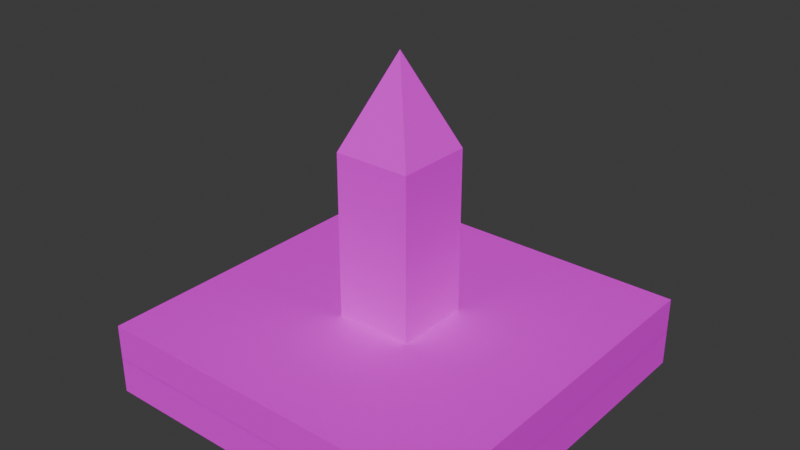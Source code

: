 # Source: tile-monolyth.blend  (saved by Blender 4.2.66; exported with 4.5.12 LTS)
import bpy
from mathutils import Matrix  # noqa: F401  (used for matrix-valued properties, if any)

bpy.ops.wm.read_factory_settings(use_empty=True)
scene = bpy.context.scene
scene.name = 'Scene'

# ---- collections
col_collection = bpy.data.collections.new('Collection'); scene.collection.children.link(col_collection)
col_collection_2 = bpy.data.collections.new('Collection 2'); scene.collection.children.link(col_collection_2)

# ---- images (referenced by path relative to the original .blend; pixels are not part of the script)
import os
ASSET_DIR = os.environ.get("B2B_ASSET_DIR", "")  # directory of the original .blend (textures are referenced by path, not embedded)
HERE = os.path.dirname(os.path.abspath(__file__))  # packed textures are extracted next to this script under _unpacked/

def load_image(name, relpath, width, height, colorspace="sRGB"):
    """Load a texture the original file referenced (path relative to the .blend, or extracted next to this script)."""
    p = next((c for c in (os.path.join(HERE, relpath), os.path.join(ASSET_DIR, relpath)) if relpath and os.path.exists(c)), "")
    if p:
        img = bpy.data.images.load(p, check_existing=True)
        img.name = name
    else:  # same state as the original file: an image datablock whose file is absent (Cycles renders it pink)
        img = bpy.data.images.new(name, width, height)
        img.source = "FILE"
        img.filepath = "//" + (relpath or name)
    img.colorspace_settings.name = colorspace
    return img
img_uv_tile_straight_png = load_image('uv-tile-straight.png', 'uv-tile-straight.png', 1024, 1024, 'sRGB')
img_grass_texture_seamless_jpg = load_image('grass-texture-seamless.jpg', 'grass-texture-seamless.jpg', 1024, 1024, 'sRGB')
img_uv_map_grass_textured_png = load_image('uv-map-grass-textured.png', 'uv-map-grass-textured.png', 1024, 1024, 'sRGB')
img_uv_map_monolyth_textured_png = load_image('uv-map-monolyth-textured.png', 'textures/uv-map-monolyth-textured.png', 1024, 1024, 'sRGB')

# ---- materials (node trees are filled in below, after node groups)
mat_material = bpy.data.materials.new('Material')
mat_material.alpha_threshold = 0.0
mat_material.use_transparent_shadow = False
mat_material.roughness = 0.5
mat_material.line_color = (0.0, 0.0, 0.0, 1.0)
mat_grass_001 = bpy.data.materials.new('grass.001')
mat_grass_001.alpha_threshold = 0.0
mat_grass_001.use_transparent_shadow = False
mat_grass_001.roughness = 0.5
mat_grass_001.line_color = (0.0, 0.0, 0.0, 1.0)
mat_grass2 = bpy.data.materials.new('grass2')
mat_material_001 = bpy.data.materials.new('Material.001')
mat_material_006 = bpy.data.materials.new('Material.006')

# ---- material node trees
mat_material.use_nodes = True; mat_material.node_tree.nodes.clear()
_N = mat_material.node_tree.nodes; _L = mat_material.node_tree.links
n0 = _N.new('ShaderNodeOutputMaterial'); n0.name = 'Material Output'; n0.location = (300, 300)
n1 = _N.new('ShaderNodeBsdfPrincipled'); n1.name = 'Principled BSDF'; n1.location = (10, 300)
n1.inputs[3].default_value = 1.45
n2 = _N.new('ShaderNodeTexImage'); n2.name = 'Image Texture'; n2.location = (-280, 280)
n2.image = img_uv_tile_straight_png
_L.new(n1.outputs[0], n0.inputs[0])
_L.new(n2.outputs[0], n1.inputs[0])
n0.is_active_output = True
mat_grass_001.use_nodes = True; mat_grass_001.node_tree.nodes.clear()
_N = mat_grass_001.node_tree.nodes; _L = mat_grass_001.node_tree.links
n0 = _N.new('ShaderNodeOutputMaterial'); n0.name = 'Material Output'; n0.location = (300, 300)
n1 = _N.new('ShaderNodeBsdfPrincipled'); n1.name = 'Principled BSDF'; n1.location = (10, 300)
n1.inputs[3].default_value = 1.45
n2 = _N.new('ShaderNodeTexImage'); n2.name = 'Image Texture'; n2.location = (-280, 280)
n2.image = img_grass_texture_seamless_jpg
_L.new(n1.outputs[0], n0.inputs[0])
_L.new(n2.outputs[0], n1.inputs[0])
n0.is_active_output = True
mat_grass2.use_nodes = True; mat_grass2.node_tree.nodes.clear()
_N = mat_grass2.node_tree.nodes; _L = mat_grass2.node_tree.links
n0 = _N.new('ShaderNodeBsdfPrincipled'); n0.name = 'Principled BSDF'; n0.location = (10, 300)
n1 = _N.new('ShaderNodeOutputMaterial'); n1.name = 'Material Output'; n1.location = (300, 300)
n2 = _N.new('ShaderNodeTexImage'); n2.name = 'Image Texture'; n2.location = (-280, 280)
n2.image = img_grass_texture_seamless_jpg
_L.new(n0.outputs[0], n1.inputs[0])
_L.new(n2.outputs[0], n0.inputs[0])
n1.is_active_output = True
mat_material_001.use_nodes = True; mat_material_001.node_tree.nodes.clear()
_N = mat_material_001.node_tree.nodes; _L = mat_material_001.node_tree.links
n0 = _N.new('ShaderNodeBsdfPrincipled'); n0.name = 'Principled BSDF'; n0.location = (10, 300)
n1 = _N.new('ShaderNodeOutputMaterial'); n1.name = 'Material Output'; n1.location = (300, 300)
n2 = _N.new('ShaderNodeTexImage'); n2.name = 'Image Texture'; n2.location = (-280, 280)
n2.image = img_uv_map_grass_textured_png
_L.new(n0.outputs[0], n1.inputs[0])
_L.new(n2.outputs[0], n0.inputs[0])
n1.is_active_output = True
mat_material_006.use_nodes = True; mat_material_006.node_tree.nodes.clear()
_N = mat_material_006.node_tree.nodes; _L = mat_material_006.node_tree.links
n0 = _N.new('ShaderNodeBsdfPrincipled'); n0.name = 'Principled BSDF'; n0.location = (10, 300)
n1 = _N.new('ShaderNodeOutputMaterial'); n1.name = 'Material Output'; n1.location = (300, 300)
n2 = _N.new('ShaderNodeTexImage'); n2.name = 'Image Texture'; n2.location = (-280, 280)
n2.image = img_uv_map_monolyth_textured_png
_L.new(n0.outputs[0], n1.inputs[0])
_L.new(n2.outputs[0], n0.inputs[0])
n1.is_active_output = True

# ---- world
world_world = bpy.data.worlds.new('World'); scene.world = world_world
world_world.use_nodes = True; world_world.node_tree.nodes.clear()
_N = world_world.node_tree.nodes; _L = world_world.node_tree.links
n0 = _N.new('ShaderNodeOutputWorld'); n0.name = 'World Output'; n0.location = (300, 300)
n1 = _N.new('ShaderNodeBackground'); n1.name = 'Background'; n1.location = (10, 300)
n1.inputs[0].default_value = (0.05088, 0.05088, 0.05088, 1.0)
_L.new(n1.outputs[0], n0.inputs[0])
n0.is_active_output = True
world_world.color = (0.05088, 0.05088, 0.05088)
world_world.sun_shadow_jitter_overblur = 0.0

# ---- meshes
me_cube = bpy.data.meshes.new('Cube')
me_cube.from_pydata([(0.5, 0.5, -0.9015), (0.5, 0.5, -1.0), (0.5, -0.5, -0.9015), (0.5, -0.5, -1.0), (-0.5, 0.5, -0.9015), (-0.5, 0.5, -1.0), (-0.5, -0.5, -0.9015), (-0.5, -0.5, -1.0)], [], [(0, 4, 6, 2), (3, 2, 6, 7), (7, 6, 4, 5), (5, 1, 3, 7), (1, 0, 2, 3), (5, 4, 0, 1)])
_uv = me_cube.uv_layers.new(name='UVMap')
_uv.uv.foreach_set('vector', [0.7444, 0.4953, 0.9944, 0.4953, 0.9944, 0.7453, 0.7444, 0.7453, 0.4944, 0.7453, 0.7444, 0.7453, 0.7444, 0.9953, 0.4944, 0.9953, 0.4944, -0.004651, 0.7444, -0.004651, 0.7444, 0.2453, 0.4944, 0.2453, 0.2444, 0.4953, 0.4944, 0.4953, 0.4944, 0.7453, 0.2444, 0.7453, 0.4944, 0.4953, 0.7444, 0.4953, 0.7444, 0.7453, 0.4944, 0.7453, 0.4944, 0.2453, 0.7444, 0.2453, 0.7444, 0.4953, 0.4944, 0.4953])
me_cube.materials.append(mat_material)
me_cube.use_mirror_vertex_groups = False
me_cube.update()
me_cube_001 = bpy.data.meshes.new('Cube.001')
me_cube_001.from_pydata([(0.5, 0.5, -0.9015), (0.5, 0.5, -1.0), (0.5, -0.5, -0.9015), (0.5, -0.5, -1.0), (-0.5, 0.5, -0.9015), (-0.5, 0.5, -1.0), (-0.5, -0.5, -0.9015), (-0.5, -0.5, -1.0)], [], [(0, 4, 6, 2), (3, 2, 6, 7), (7, 6, 4, 5), (5, 1, 3, 7), (1, 0, 2, 3), (5, 4, 0, 1)])
me_cube_001.polygons.foreach_set('material_index', [2, 2, 2, 2, 2, 2])
_uv = me_cube_001.uv_layers.new(name='UVMap')
_uv.uv.foreach_set('vector', [0.5, 3.775e-08, 0.5, 0.5, 2.186e-08, 0.5, 5.96e-08, 4.5e-15, 0.5493, 0.5, 0.5, 0.5, 0.5, 7.947e-09, 0.5493, 1.167e-08, 0.5493, 1.0, 0.5, 1.0, 0.5, 0.5, 0.5493, 0.5, 0.5, 0.5, 0.5, 1.0, 1.391e-08, 1.0, 5.166e-08, 0.5, 0.5985, 0.5, 0.5493, 0.5, 0.5493, 1.167e-08, 0.5985, 1.538e-08, 0.5985, 1.0, 0.5493, 1.0, 0.5493, 0.5, 0.5985, 0.5])
me_cube_001.materials.append(mat_grass_001)
me_cube_001.materials.append(mat_grass2)
me_cube_001.materials.append(mat_material_001)
me_cube_001.use_mirror_vertex_groups = False
me_cube_001.update()
me_cube_002 = bpy.data.meshes.new('Cube.002')
me_cube_002.from_pydata([(-1.0, -1.0, -1.0), (-1.0, -1.0, 1.0), (-1.0, 1.0, -1.0), (-1.0, 1.0, 1.0), (1.0, -1.0, -1.0), (1.0, -1.0, 1.0), (1.0, 1.0, -1.0), (1.0, 1.0, 1.0), (-1.0, -1.0, 4.155), (-1.0, 1.0, 4.155), (1.0, 1.0, 4.155), (1.0, -1.0, 4.155), (0.0, 0.0, 6.501), (0.0, 0.0, 6.501)], [(12, 13)], [(0, 1, 3, 2), (2, 3, 7, 6), (6, 7, 5, 4), (4, 5, 1, 0), (2, 6, 4, 0), (5, 7, 10, 11), (11, 10, 12), (3, 1, 8, 9), (1, 5, 11, 8), (7, 3, 9, 10), (9, 8, 12), (8, 11, 12), (10, 9, 12)])
_uv = me_cube_002.uv_layers.new(name='UVMap')
_uv.uv.foreach_set('vector', [0.8362, 0.2091, 0.8362, 0.4162, 0.6272, 0.4162, 0.6272, 0.2091, 0.6272, 0.2091, 0.6272, 0.4162, 0.4181, 0.4162, 0.4181, 0.2091, 0.4181, 0.2091, 0.4181, 0.4162, 0.2091, 0.4162, 0.2091, 0.2091, 0.2091, 0.2091, 0.2091, 0.4162, 0.0, 0.4162, -5.96e-08, 0.2091, 0.6272, 0.2091, 0.6272, 0.0, 0.8362, 0.0, 0.8362, 0.2091, 0.2091, 0.4162, 0.4181, 0.4162, 0.4181, 0.7431, 0.2091, 0.7431, 0.2091, 0.7431, 0.4181, 0.7431, 0.3136, 1.0, 0.6272, 0.4162, 0.8362, 0.4162, 0.8362, 0.7431, 0.6272, 0.7431, 0.0, 0.4162, 0.2091, 0.4162, 0.2091, 0.7431, 5.96e-08, 0.7431, 0.4181, 0.4162, 0.6272, 0.4162, 0.6272, 0.7431, 0.4181, 0.7431, 0.6272, 0.7431, 0.8362, 0.7431, 0.7317, 1.0, 5.96e-08, 0.7431, 0.2091, 0.7431, 0.1045, 1.0, 0.4181, 0.7431, 0.6272, 0.7431, 0.5226, 1.0])
me_cube_002.materials.append(mat_material_006)
me_cube_002.update()

# ---- objects
ob_cube = bpy.data.objects.new('Cube', me_cube)
ob_cube_001 = bpy.data.objects.new('Cube.001', me_cube_001)
ob_cube_002 = bpy.data.objects.new('Cube.002', me_cube_002)

# ---- transforms, parenting, visibility, modifiers, constraints
ob_cube.location = (0.0, 0.0, 1.0)
ob_cube.lock_rotations_4d = False
ob_cube.empty_display_type = 'ARROWS'
ob_cube.lineart.crease_threshold = 0.0
ob_cube_001.location = (0.0, 0.0, 1.098)
ob_cube_001.lock_rotations_4d = False
ob_cube_001.empty_display_type = 'ARROWS'
ob_cube_001.lineart.crease_threshold = 0.0
ob_cube_002.location = (0.0, 0.0, 0.2065)
ob_cube_002.scale = (0.1057, 0.1057, 0.1057)

# ---- collection membership
col_collection.objects.link(ob_cube)
col_collection.objects.link(ob_cube_001)
col_collection_2.objects.link(ob_cube_002)

# ---- scene / render settings (as saved in the file)
scene.frame_start = 1; scene.frame_end = 250; scene.frame_set(0)
scene.render.engine = 'BLENDER_EEVEE_NEXT'
bpy.context.view_layer.update()

# ---- added for rendering (the .blend has no active camera and no usable light): camera, sun
cam_auto = bpy.data.cameras.new('AutoCamera')
cam_auto.lens = 50.0
cam_auto.sensor_width = 36.0
cam_auto.clip_end = 1000.0
ob_auto_camera = bpy.data.objects.new('AutoCamera', cam_auto)
scene.collection.objects.link(ob_auto_camera)
ob_auto_camera.location = (1.5479, -1.85748, 1.68523)
ob_auto_camera.rotation_euler = (1.09748, -7.21219e-08, 0.694738)
scene.camera = ob_auto_camera
light_auto_sun = bpy.data.lights.new('AutoSun', 'SUN')
light_auto_sun.energy = 3.0
light_auto_sun.angle = 0.0523599
ob_auto_sun = bpy.data.objects.new('AutoSun', light_auto_sun)
scene.collection.objects.link(ob_auto_sun)
ob_auto_sun.rotation_euler = (0.872665, 0.174533, 0.523599)
bpy.context.view_layer.update()
